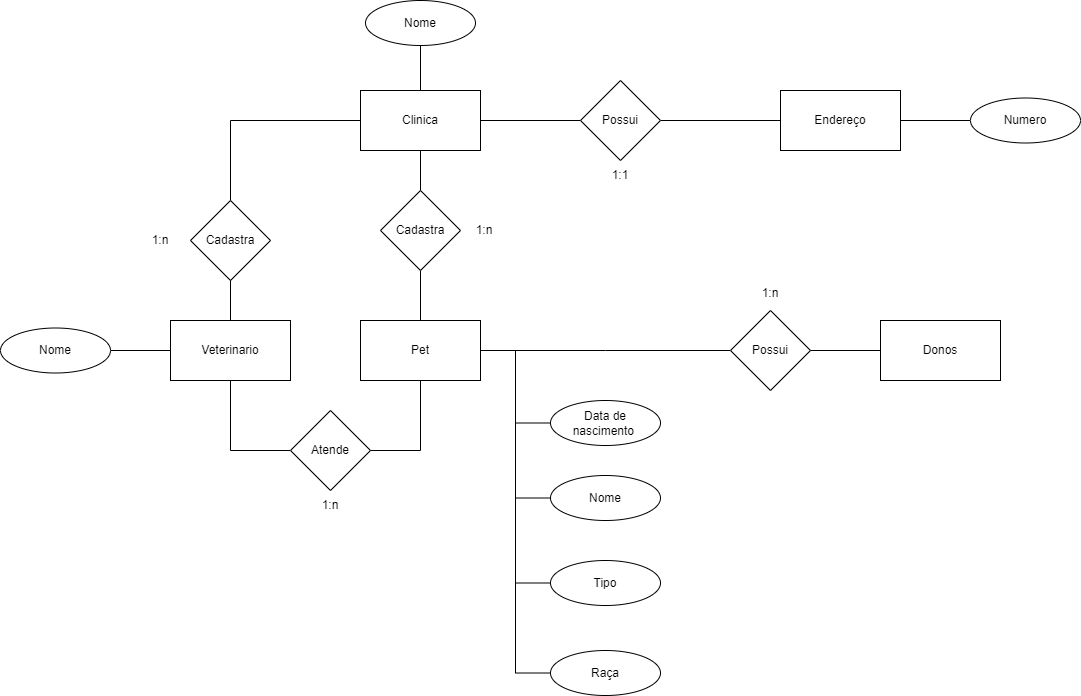

The diagram above was exported from draw.io. Its source (the exported page's mxGraphModel, read from the mxfile embedded in the PNG):
<mxGraphModel dx="2577" dy="2137" grid="1" gridSize="10" guides="1" tooltips="1" connect="1" arrows="1" fold="1" page="1" pageScale="1" pageWidth="827" pageHeight="1169" math="0" shadow="0">
  <root>
    <mxCell id="0" />
    <mxCell id="1" parent="0" />
    <mxCell id="juon4zRYSN-7gzzzeqw9-2" style="edgeStyle=orthogonalEdgeStyle;rounded=0;orthogonalLoop=1;jettySize=auto;html=1;entryX=0;entryY=0.5;entryDx=0;entryDy=0;endArrow=none;endFill=0;" edge="1" parent="1" source="X4NWs6gBd-d9zQGTasvD-1" target="X4NWs6gBd-d9zQGTasvD-5">
      <mxGeometry relative="1" as="geometry" />
    </mxCell>
    <mxCell id="juon4zRYSN-7gzzzeqw9-6" style="edgeStyle=orthogonalEdgeStyle;rounded=0;orthogonalLoop=1;jettySize=auto;html=1;entryX=0.5;entryY=0;entryDx=0;entryDy=0;endArrow=none;endFill=0;" edge="1" parent="1" source="X4NWs6gBd-d9zQGTasvD-1" target="juon4zRYSN-7gzzzeqw9-5">
      <mxGeometry relative="1" as="geometry" />
    </mxCell>
    <mxCell id="juon4zRYSN-7gzzzeqw9-9" style="edgeStyle=orthogonalEdgeStyle;rounded=0;orthogonalLoop=1;jettySize=auto;html=1;entryX=0.5;entryY=0;entryDx=0;entryDy=0;endArrow=none;endFill=0;" edge="1" parent="1" source="X4NWs6gBd-d9zQGTasvD-1" target="X4NWs6gBd-d9zQGTasvD-4">
      <mxGeometry relative="1" as="geometry" />
    </mxCell>
    <mxCell id="juon4zRYSN-7gzzzeqw9-19" style="edgeStyle=orthogonalEdgeStyle;rounded=0;orthogonalLoop=1;jettySize=auto;html=1;endArrow=none;endFill=0;" edge="1" parent="1" source="X4NWs6gBd-d9zQGTasvD-1">
      <mxGeometry relative="1" as="geometry">
        <mxPoint x="320" y="10" as="targetPoint" />
      </mxGeometry>
    </mxCell>
    <mxCell id="X4NWs6gBd-d9zQGTasvD-1" value="Clinica" style="rounded=0;whiteSpace=wrap;html=1;" vertex="1" parent="1">
      <mxGeometry x="260" y="60" width="120" height="60" as="geometry" />
    </mxCell>
    <mxCell id="juon4zRYSN-7gzzzeqw9-8" style="edgeStyle=orthogonalEdgeStyle;rounded=0;orthogonalLoop=1;jettySize=auto;html=1;entryX=0.5;entryY=1;entryDx=0;entryDy=0;endArrow=none;endFill=0;" edge="1" parent="1" source="X4NWs6gBd-d9zQGTasvD-2" target="X4NWs6gBd-d9zQGTasvD-4">
      <mxGeometry relative="1" as="geometry" />
    </mxCell>
    <mxCell id="juon4zRYSN-7gzzzeqw9-12" style="edgeStyle=orthogonalEdgeStyle;rounded=0;orthogonalLoop=1;jettySize=auto;html=1;entryX=1;entryY=0.5;entryDx=0;entryDy=0;endArrow=none;endFill=0;" edge="1" parent="1" source="X4NWs6gBd-d9zQGTasvD-2" target="juon4zRYSN-7gzzzeqw9-10">
      <mxGeometry relative="1" as="geometry" />
    </mxCell>
    <mxCell id="juon4zRYSN-7gzzzeqw9-22" style="edgeStyle=orthogonalEdgeStyle;rounded=0;orthogonalLoop=1;jettySize=auto;html=1;entryX=0;entryY=0.5;entryDx=0;entryDy=0;endArrow=none;endFill=0;" edge="1" parent="1" source="X4NWs6gBd-d9zQGTasvD-2" target="juon4zRYSN-7gzzzeqw9-21">
      <mxGeometry relative="1" as="geometry" />
    </mxCell>
    <mxCell id="juon4zRYSN-7gzzzeqw9-23" style="edgeStyle=orthogonalEdgeStyle;rounded=0;orthogonalLoop=1;jettySize=auto;html=1;endArrow=none;endFill=0;" edge="1" parent="1" source="X4NWs6gBd-d9zQGTasvD-2">
      <mxGeometry relative="1" as="geometry">
        <mxPoint x="630" y="320" as="targetPoint" />
      </mxGeometry>
    </mxCell>
    <mxCell id="juon4zRYSN-7gzzzeqw9-28" style="edgeStyle=orthogonalEdgeStyle;rounded=0;orthogonalLoop=1;jettySize=auto;html=1;entryX=0;entryY=0.5;entryDx=0;entryDy=0;endArrow=none;endFill=0;" edge="1" parent="1" source="X4NWs6gBd-d9zQGTasvD-2" target="juon4zRYSN-7gzzzeqw9-27">
      <mxGeometry relative="1" as="geometry" />
    </mxCell>
    <mxCell id="juon4zRYSN-7gzzzeqw9-38" style="edgeStyle=orthogonalEdgeStyle;rounded=0;orthogonalLoop=1;jettySize=auto;html=1;entryX=0;entryY=0.5;entryDx=0;entryDy=0;endArrow=none;endFill=0;" edge="1" parent="1" source="X4NWs6gBd-d9zQGTasvD-2" target="juon4zRYSN-7gzzzeqw9-36">
      <mxGeometry relative="1" as="geometry" />
    </mxCell>
    <mxCell id="juon4zRYSN-7gzzzeqw9-39" style="edgeStyle=orthogonalEdgeStyle;rounded=0;orthogonalLoop=1;jettySize=auto;html=1;entryX=0;entryY=0.5;entryDx=0;entryDy=0;endArrow=none;endFill=0;" edge="1" parent="1" source="X4NWs6gBd-d9zQGTasvD-2" target="juon4zRYSN-7gzzzeqw9-37">
      <mxGeometry relative="1" as="geometry" />
    </mxCell>
    <mxCell id="X4NWs6gBd-d9zQGTasvD-2" value="Pet" style="rounded=0;whiteSpace=wrap;html=1;" vertex="1" parent="1">
      <mxGeometry x="260" y="290" width="120" height="60" as="geometry" />
    </mxCell>
    <mxCell id="juon4zRYSN-7gzzzeqw9-11" style="edgeStyle=orthogonalEdgeStyle;rounded=0;orthogonalLoop=1;jettySize=auto;html=1;entryX=0;entryY=0.5;entryDx=0;entryDy=0;endArrow=none;endFill=0;" edge="1" parent="1" source="X4NWs6gBd-d9zQGTasvD-3" target="juon4zRYSN-7gzzzeqw9-10">
      <mxGeometry relative="1" as="geometry" />
    </mxCell>
    <mxCell id="juon4zRYSN-7gzzzeqw9-18" style="edgeStyle=orthogonalEdgeStyle;rounded=0;orthogonalLoop=1;jettySize=auto;html=1;endArrow=none;endFill=0;" edge="1" parent="1" source="X4NWs6gBd-d9zQGTasvD-3">
      <mxGeometry relative="1" as="geometry">
        <mxPoint x="10" y="320" as="targetPoint" />
      </mxGeometry>
    </mxCell>
    <mxCell id="X4NWs6gBd-d9zQGTasvD-3" value="Veterinario" style="rounded=0;whiteSpace=wrap;html=1;" vertex="1" parent="1">
      <mxGeometry x="70" y="290" width="120" height="60" as="geometry" />
    </mxCell>
    <mxCell id="X4NWs6gBd-d9zQGTasvD-4" value="Cadastra" style="rhombus;whiteSpace=wrap;html=1;" vertex="1" parent="1">
      <mxGeometry x="280" y="160" width="80" height="80" as="geometry" />
    </mxCell>
    <mxCell id="juon4zRYSN-7gzzzeqw9-3" style="edgeStyle=orthogonalEdgeStyle;rounded=0;orthogonalLoop=1;jettySize=auto;html=1;endArrow=none;endFill=0;" edge="1" parent="1" source="X4NWs6gBd-d9zQGTasvD-5" target="juon4zRYSN-7gzzzeqw9-1">
      <mxGeometry relative="1" as="geometry" />
    </mxCell>
    <mxCell id="X4NWs6gBd-d9zQGTasvD-5" value="Possui" style="rhombus;whiteSpace=wrap;html=1;" vertex="1" parent="1">
      <mxGeometry x="480" y="50" width="80" height="80" as="geometry" />
    </mxCell>
    <mxCell id="qQMWqmozy0pBXfcbaH6T-1" value="1:1" style="text;html=1;strokeColor=none;fillColor=none;align=center;verticalAlign=middle;whiteSpace=wrap;rounded=0;" vertex="1" parent="1">
      <mxGeometry x="490" y="130" width="60" height="30" as="geometry" />
    </mxCell>
    <mxCell id="juon4zRYSN-7gzzzeqw9-35" style="edgeStyle=orthogonalEdgeStyle;rounded=0;orthogonalLoop=1;jettySize=auto;html=1;entryX=0;entryY=0.5;entryDx=0;entryDy=0;endArrow=none;endFill=0;" edge="1" parent="1" source="juon4zRYSN-7gzzzeqw9-1" target="juon4zRYSN-7gzzzeqw9-34">
      <mxGeometry relative="1" as="geometry" />
    </mxCell>
    <mxCell id="juon4zRYSN-7gzzzeqw9-1" value="Endereço" style="rounded=0;whiteSpace=wrap;html=1;" vertex="1" parent="1">
      <mxGeometry x="680" y="60" width="120" height="60" as="geometry" />
    </mxCell>
    <mxCell id="juon4zRYSN-7gzzzeqw9-7" style="edgeStyle=orthogonalEdgeStyle;rounded=0;orthogonalLoop=1;jettySize=auto;html=1;endArrow=none;endFill=0;" edge="1" parent="1" source="juon4zRYSN-7gzzzeqw9-5" target="X4NWs6gBd-d9zQGTasvD-3">
      <mxGeometry relative="1" as="geometry" />
    </mxCell>
    <mxCell id="juon4zRYSN-7gzzzeqw9-5" value="Cadastra" style="rhombus;whiteSpace=wrap;html=1;" vertex="1" parent="1">
      <mxGeometry x="90" y="170" width="80" height="80" as="geometry" />
    </mxCell>
    <mxCell id="juon4zRYSN-7gzzzeqw9-10" value="Atende" style="rhombus;whiteSpace=wrap;html=1;" vertex="1" parent="1">
      <mxGeometry x="190" y="380" width="80" height="80" as="geometry" />
    </mxCell>
    <mxCell id="juon4zRYSN-7gzzzeqw9-14" value="1:n" style="text;html=1;strokeColor=none;fillColor=none;align=center;verticalAlign=middle;whiteSpace=wrap;rounded=0;" vertex="1" parent="1">
      <mxGeometry x="200" y="460" width="60" height="30" as="geometry" />
    </mxCell>
    <mxCell id="juon4zRYSN-7gzzzeqw9-15" value="1:n" style="text;html=1;strokeColor=none;fillColor=none;align=center;verticalAlign=middle;whiteSpace=wrap;rounded=0;" vertex="1" parent="1">
      <mxGeometry x="354" y="185" width="60" height="30" as="geometry" />
    </mxCell>
    <mxCell id="juon4zRYSN-7gzzzeqw9-16" value="1:n" style="text;html=1;strokeColor=none;fillColor=none;align=center;verticalAlign=middle;whiteSpace=wrap;rounded=0;" vertex="1" parent="1">
      <mxGeometry x="30" y="195" width="60" height="30" as="geometry" />
    </mxCell>
    <mxCell id="juon4zRYSN-7gzzzeqw9-17" value="Nome" style="ellipse;whiteSpace=wrap;html=1;" vertex="1" parent="1">
      <mxGeometry x="-100" y="297.5" width="110" height="45" as="geometry" />
    </mxCell>
    <mxCell id="juon4zRYSN-7gzzzeqw9-20" value="Nome" style="ellipse;whiteSpace=wrap;html=1;" vertex="1" parent="1">
      <mxGeometry x="265" y="-30" width="110" height="45" as="geometry" />
    </mxCell>
    <mxCell id="juon4zRYSN-7gzzzeqw9-21" value="Nome" style="ellipse;whiteSpace=wrap;html=1;" vertex="1" parent="1">
      <mxGeometry x="450" y="445" width="110" height="45" as="geometry" />
    </mxCell>
    <mxCell id="juon4zRYSN-7gzzzeqw9-32" style="edgeStyle=orthogonalEdgeStyle;rounded=0;orthogonalLoop=1;jettySize=auto;html=1;entryX=0;entryY=0.5;entryDx=0;entryDy=0;endArrow=none;endFill=0;" edge="1" parent="1" source="juon4zRYSN-7gzzzeqw9-24" target="juon4zRYSN-7gzzzeqw9-30">
      <mxGeometry relative="1" as="geometry" />
    </mxCell>
    <mxCell id="juon4zRYSN-7gzzzeqw9-24" value="Possui" style="rhombus;whiteSpace=wrap;html=1;" vertex="1" parent="1">
      <mxGeometry x="630" y="280" width="80" height="80" as="geometry" />
    </mxCell>
    <mxCell id="juon4zRYSN-7gzzzeqw9-27" value="Data de nascimento&amp;nbsp;" style="ellipse;whiteSpace=wrap;html=1;" vertex="1" parent="1">
      <mxGeometry x="450" y="370" width="110" height="45" as="geometry" />
    </mxCell>
    <mxCell id="juon4zRYSN-7gzzzeqw9-30" value="Donos" style="rounded=0;whiteSpace=wrap;html=1;" vertex="1" parent="1">
      <mxGeometry x="780" y="290" width="120" height="60" as="geometry" />
    </mxCell>
    <mxCell id="juon4zRYSN-7gzzzeqw9-33" value="1:n" style="text;html=1;strokeColor=none;fillColor=none;align=center;verticalAlign=middle;whiteSpace=wrap;rounded=0;" vertex="1" parent="1">
      <mxGeometry x="640" y="247.5" width="60" height="30" as="geometry" />
    </mxCell>
    <mxCell id="juon4zRYSN-7gzzzeqw9-34" value="Numero" style="ellipse;whiteSpace=wrap;html=1;" vertex="1" parent="1">
      <mxGeometry x="870" y="67.5" width="110" height="45" as="geometry" />
    </mxCell>
    <mxCell id="juon4zRYSN-7gzzzeqw9-36" value="Tipo" style="ellipse;whiteSpace=wrap;html=1;" vertex="1" parent="1">
      <mxGeometry x="450" y="530" width="110" height="45" as="geometry" />
    </mxCell>
    <mxCell id="juon4zRYSN-7gzzzeqw9-37" value="Raça" style="ellipse;whiteSpace=wrap;html=1;" vertex="1" parent="1">
      <mxGeometry x="450" y="620" width="110" height="45" as="geometry" />
    </mxCell>
  </root>
</mxGraphModel>